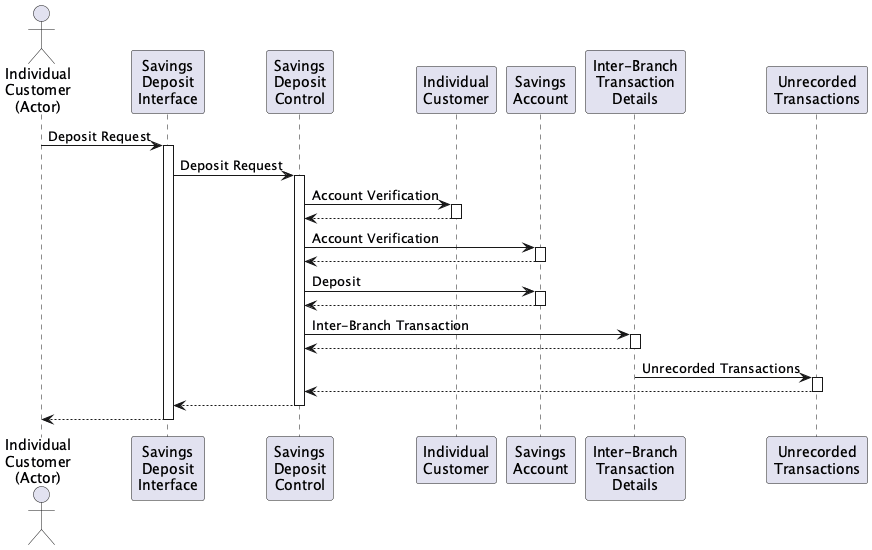

The diagram above was rendered by PlantUML. Its source (embedded in the PNG):
@startuml
actor "Individual\nCustomer\n(Actor)" as actor
participant "Savings\nDeposit\nInterface" as interface
participant "Savings\nDeposit\nControl" as control
participant "Individual\nCustomer" as customer
participant "Savings\nAccount" as account
participant "Inter-Branch\nTransaction\nDetails" as details
participant "Unrecorded\nTransactions" as unrecorded

actor -> interface: Deposit Request
activate interface
interface -> control: Deposit Request
activate control

control -> customer: Account Verification
activate customer
customer --> control
deactivate customer

control -> account: Account Verification
activate account
account --> control
deactivate account

control -> account: Deposit
activate account
account --> control
deactivate account

control -> details: Inter-Branch Transaction
activate details
details --> control
deactivate details

details -> unrecorded: Unrecorded Transactions
activate unrecorded
unrecorded --> control
deactivate unrecorded

control --> interface
deactivate control
interface --> actor
deactivate interface
@enduml